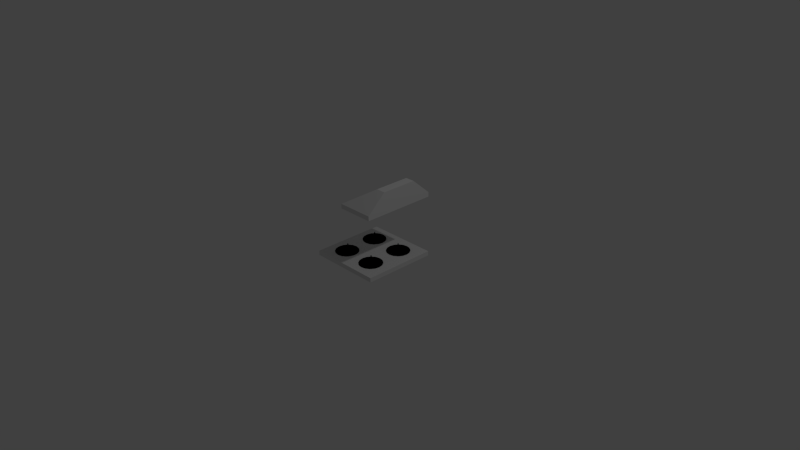 # Source: stove.blend  (saved by Blender 2.76.0; exported with 4.5.12 LTS)
import bpy
from mathutils import Matrix  # noqa: F401  (used for matrix-valued properties, if any)

bpy.ops.wm.read_factory_settings(use_empty=True)
scene = bpy.context.scene
scene.name = 'Scene'

# ---- collections
col_collection_1 = bpy.data.collections.new('Collection 1'); scene.collection.children.link(col_collection_1)

# ---- materials (node trees are filled in below, after node groups)
mat_material_001 = bpy.data.materials.new('Material.001')
mat_material_001.alpha_threshold = 0.0
mat_material_001.use_transparent_shadow = False
mat_material_001.roughness = 0.5
mat_hot_plate_mat = bpy.data.materials.new('hot_plate_mat')
mat_hot_plate_mat.alpha_threshold = 0.0
mat_hot_plate_mat.use_transparent_shadow = False
mat_hot_plate_mat.diffuse_color = (0.0, 0.0, 0.0, 1.0)
mat_hot_plate_mat.roughness = 0.5

# ---- material node trees

# ---- world
world_world = bpy.data.worlds.new('World'); scene.world = world_world
world_world.color = (0.05088, 0.05088, 0.05088)
world_world.use_sun_shadow = False
world_world.sun_shadow_jitter_overblur = 0.0
world_world.cycles.sampling_method = 'MANUAL'
world_world.cycles.sample_map_resolution = 256

# ---- cameras
cam_camera = bpy.data.cameras.new('Camera')
cam_camera.clip_end = 100.0
cam_camera.lens = 35.0
cam_camera.sensor_width = 32.0
cam_camera.sensor_height = 18.0
cam_camera.ortho_scale = 7.314
cam_camera.dof.focus_distance = 0.0
cam_camera.dof.aperture_fstop = 128.0

# ---- lights
light_lamp = bpy.data.lights.new('Lamp', 'POINT')
light_lamp.transmission_factor = 0.0
light_lamp.cutoff_distance = 30.0
light_lamp.energy = 100.0
light_lamp.shadow_buffer_clip_start = 1.001
light_lamp.shadow_soft_size = 0.1
light_lamp.shadow_maximum_resolution = 0.006
light_lamp.use_absolute_resolution = True
light_lamp.cycles.use_multiple_importance_sampling = False

# ---- meshes
me_cube_001 = bpy.data.meshes.new('Cube.001')
me_cube_001.from_pydata([(0.4952, -0.4952, 0.8147), (0.4952, -0.4952, 0.8754), (0.4952, 0.4952, 0.8147), (0.4952, 0.4952, 0.8754), (0.0, 0.4952, 0.8754), (0.0, 0.4952, 0.8147), (0.0, -0.4952, 0.8754), (0.0, -0.4952, 0.8147), (0.3679, 0.2396, 1.105), (0.4952, 0.2396, 1.105), (0.4952, -0.2396, 1.105), (0.3679, -0.2396, 1.105), (-0.338, -0.1344, 0.04427), (-0.3254, -0.147, 0.08464), (-0.3363, -0.1384, 0.04427), (-0.3239, -0.1508, 0.08307), (-0.338, -0.1424, 0.04427), (-0.3257, -0.1547, 0.08243), (-0.342, -0.1441, 0.04427), (-0.3296, -0.1565, 0.08307), (-0.346, -0.1424, 0.04427), (-0.3334, -0.155, 0.08464), (-0.3477, -0.1384, 0.04427), (-0.3348, -0.1512, 0.0862), (-0.346, -0.1344, 0.04427), (-0.3331, -0.1473, 0.08684), (-0.342, -0.1327, 0.04427), (-0.3292, -0.1456, 0.0862), (-0.3138, -0.1586, 0.09355), (-0.3137, -0.161, 0.08994), (-0.3161, -0.1643, 0.08845), (-0.3194, -0.1667, 0.08994), (-0.3218, -0.1666, 0.09355), (-0.3219, -0.1642, 0.09717), (-0.3196, -0.1608, 0.09866), (-0.3162, -0.1585, 0.09717), (-0.2718, -0.2006, 0.09801), (-0.2729, -0.2018, 0.094), (-0.2757, -0.2047, 0.09234), (-0.2786, -0.2075, 0.094), (-0.2798, -0.2086, 0.09801), (-0.2787, -0.2074, 0.102), (-0.2758, -0.2045, 0.1037), (-0.273, -0.2017, 0.102), (-0.1375, -0.1405, 0.04427), (-0.1501, -0.1531, 0.08464), (-0.1415, -0.1422, 0.04427), (-0.1539, -0.1546, 0.08307), (-0.1455, -0.1405, 0.04427), (-0.1578, -0.1528, 0.08243), (-0.1472, -0.1365, 0.04427), (-0.1596, -0.1489, 0.08307), (-0.1455, -0.1325, 0.04427), (-0.1582, -0.1451, 0.08464), (-0.1415, -0.1308, 0.04427), (-0.1544, -0.1436, 0.0862), (-0.1375, -0.1325, 0.04427), (-0.1504, -0.1454, 0.08684), (-0.1358, -0.1365, 0.04427), (-0.1487, -0.1493, 0.0862), (-0.1617, -0.1647, 0.09355), (-0.1641, -0.1647, 0.08994), (-0.1675, -0.1624, 0.08845), (-0.1698, -0.1591, 0.08994), (-0.1697, -0.1566, 0.09355), (-0.1673, -0.1566, 0.09717), (-0.1639, -0.1589, 0.09866), (-0.1616, -0.1623, 0.09717), (-0.2037, -0.2067, 0.09801), (-0.205, -0.2056, 0.094), (-0.2078, -0.2028, 0.09234), (-0.2106, -0.1999, 0.094), (-0.2118, -0.1987, 0.09801), (-0.2105, -0.1998, 0.102), (-0.2077, -0.2026, 0.1037), (-0.2049, -0.2055, 0.102), (-0.1436, -0.341, 0.04427), (-0.1562, -0.3284, 0.08464), (-0.1453, -0.337, 0.04427), (-0.1577, -0.3246, 0.08307), (-0.1436, -0.3329, 0.04427), (-0.1559, -0.3206, 0.08243), (-0.1396, -0.3313, 0.04427), (-0.152, -0.3189, 0.08307), (-0.1356, -0.3329, 0.04427), (-0.1482, -0.3203, 0.08464), (-0.1339, -0.337, 0.04427), (-0.1468, -0.3241, 0.0862), (-0.1356, -0.341, 0.04427), (-0.1485, -0.328, 0.08684), (-0.1396, -0.3426, 0.04427), (-0.1525, -0.3298, 0.0862), (-0.1678, -0.3168, 0.09355), (-0.1679, -0.3144, 0.08994), (-0.1655, -0.311, 0.08845), (-0.1622, -0.3087, 0.08994), (-0.1598, -0.3088, 0.09355), (-0.1597, -0.3112, 0.09717), (-0.162, -0.3145, 0.09866), (-0.1654, -0.3169, 0.09717), (-0.2099, -0.2747, 0.09801), (-0.2087, -0.2735, 0.094), (-0.2059, -0.2707, 0.09234), (-0.2031, -0.2678, 0.094), (-0.2018, -0.2667, 0.09801), (-0.2029, -0.268, 0.102), (-0.2058, -0.2708, 0.1037), (-0.2086, -0.2736, 0.102), (-0.3464, -0.3325, 0.04427), (-0.3338, -0.3199, 0.08464), (-0.3424, -0.3309, 0.04427), (-0.33, -0.3185, 0.08307), (-0.3384, -0.3325, 0.04427), (-0.3261, -0.3202, 0.08243), (-0.3367, -0.3366, 0.04427), (-0.3243, -0.3242, 0.08307), (-0.3384, -0.3406, 0.04427), (-0.3258, -0.328, 0.08464), (-0.3424, -0.3422, 0.04427), (-0.3296, -0.3294, 0.0862), (-0.3464, -0.3406, 0.04427), (-0.3335, -0.3276, 0.08684), (-0.3481, -0.3366, 0.04427), (-0.3352, -0.3237, 0.0862), (-0.3222, -0.3084, 0.09355), (-0.3198, -0.3083, 0.08994), (-0.3165, -0.3106, 0.08845), (-0.3141, -0.314, 0.08994), (-0.3142, -0.3164, 0.09355), (-0.3166, -0.3165, 0.09717), (-0.32, -0.3141, 0.09866), (-0.3223, -0.3108, 0.09717), (-0.2802, -0.2663, 0.09801), (-0.279, -0.2674, 0.094), (-0.2761, -0.2703, 0.09234), (-0.2733, -0.2731, 0.094), (-0.2722, -0.2743, 0.09801), (-0.2734, -0.2732, 0.102), (-0.2763, -0.2704, 0.1037), (-0.2791, -0.2675, 0.102), (0.1057, -0.3325, 0.04427), (0.1183, -0.3199, 0.08464), (0.1097, -0.3309, 0.04427), (0.1221, -0.3185, 0.08307), (0.1137, -0.3325, 0.04427), (0.126, -0.3202, 0.08243), (0.1154, -0.3366, 0.04427), (0.1278, -0.3242, 0.08307), (0.1137, -0.3406, 0.04427), (0.1264, -0.328, 0.08464), (0.1097, -0.3422, 0.04427), (0.1226, -0.3294, 0.0862), (0.1057, -0.3406, 0.04427), (0.1186, -0.3276, 0.08684), (0.104, -0.3366, 0.04427), (0.1169, -0.3237, 0.0862), (0.1299, -0.3084, 0.09355), (0.1323, -0.3083, 0.08994), (0.1357, -0.3106, 0.08845), (0.138, -0.314, 0.08994), (0.1379, -0.3164, 0.09355), (0.1355, -0.3165, 0.09717), (0.1321, -0.3141, 0.09866), (0.1298, -0.3108, 0.09717), (0.1719, -0.2663, 0.09801), (0.1732, -0.2674, 0.094), (0.176, -0.2703, 0.09234), (0.1788, -0.2731, 0.094), (0.18, -0.2743, 0.09801), (0.1787, -0.2732, 0.102), (0.1759, -0.2704, 0.1037), (0.1731, -0.2675, 0.102), (0.3085, -0.341, 0.04427), (0.2959, -0.3284, 0.08464), (0.3068, -0.337, 0.04427), (0.2944, -0.3246, 0.08307), (0.3085, -0.3329, 0.04427), (0.2962, -0.3206, 0.08243), (0.3125, -0.3313, 0.04427), (0.3001, -0.3189, 0.08307), (0.3165, -0.3329, 0.04427), (0.3039, -0.3203, 0.08464), (0.3182, -0.337, 0.04427), (0.3053, -0.3241, 0.0862), (0.3165, -0.341, 0.04427), (0.3036, -0.328, 0.08684), (0.3125, -0.3426, 0.04427), (0.2997, -0.3298, 0.0862), (0.2843, -0.3168, 0.09355), (0.2843, -0.3144, 0.08994), (0.2866, -0.311, 0.08845), (0.2899, -0.3087, 0.08994), (0.2923, -0.3088, 0.09355), (0.2924, -0.3112, 0.09717), (0.2901, -0.3145, 0.09866), (0.2867, -0.3169, 0.09717), (0.2423, -0.2747, 0.09801), (0.2434, -0.2735, 0.094), (0.2462, -0.2707, 0.09234), (0.2491, -0.2678, 0.094), (0.2503, -0.2667, 0.09801), (0.2492, -0.268, 0.102), (0.2464, -0.2708, 0.1037), (0.2435, -0.2736, 0.102), (0.3146, -0.1405, 0.04427), (0.302, -0.1531, 0.08464), (0.3106, -0.1422, 0.04427), (0.2982, -0.1546, 0.08307), (0.3066, -0.1405, 0.04427), (0.2943, -0.1528, 0.08243), (0.3049, -0.1365, 0.04427), (0.2925, -0.1489, 0.08307), (0.3066, -0.1325, 0.04427), (0.294, -0.1451, 0.08464), (0.3106, -0.1308, 0.04427), (0.2978, -0.1436, 0.0862), (0.3146, -0.1325, 0.04427), (0.3017, -0.1454, 0.08684), (0.3163, -0.1365, 0.04427), (0.3034, -0.1493, 0.0862), (0.2904, -0.1647, 0.09355), (0.288, -0.1647, 0.08994), (0.2847, -0.1624, 0.08845), (0.2823, -0.1591, 0.08994), (0.2824, -0.1566, 0.09355), (0.2848, -0.1566, 0.09717), (0.2882, -0.1589, 0.09866), (0.2905, -0.1623, 0.09717), (0.2484, -0.2067, 0.09801), (0.2472, -0.2056, 0.094), (0.2443, -0.2028, 0.09234), (0.2415, -0.1999, 0.094), (0.2404, -0.1987, 0.09801), (0.2416, -0.1998, 0.102), (0.2445, -0.2026, 0.1037), (0.2473, -0.2055, 0.102), (0.1141, -0.1344, 0.04427), (0.1268, -0.147, 0.08464), (0.1158, -0.1384, 0.04427), (0.1282, -0.1508, 0.08307), (0.1141, -0.1424, 0.04427), (0.1264, -0.1547, 0.08243), (0.1101, -0.1441, 0.04427), (0.1225, -0.1565, 0.08307), (0.1061, -0.1424, 0.04427), (0.1187, -0.155, 0.08464), (0.1044, -0.1384, 0.04427), (0.1173, -0.1512, 0.0862), (0.1061, -0.1344, 0.04427), (0.119, -0.1473, 0.08684), (0.1101, -0.1327, 0.04427), (0.123, -0.1456, 0.0862), (0.1383, -0.1586, 0.09355), (0.1384, -0.161, 0.08994), (0.1361, -0.1643, 0.08845), (0.1327, -0.1667, 0.08994), (0.1303, -0.1666, 0.09355), (0.1302, -0.1642, 0.09717), (0.1325, -0.1608, 0.09866), (0.1359, -0.1585, 0.09717), (0.1804, -0.2006, 0.09801), (0.1792, -0.2018, 0.094), (0.1764, -0.2047, 0.09234), (0.1736, -0.2075, 0.094), (0.1723, -0.2086, 0.09801), (0.1735, -0.2074, 0.102), (0.1763, -0.2045, 0.1037), (0.1791, -0.2017, 0.102), (0.1141, 0.3332, 0.04427), (0.1268, 0.3205, 0.08464), (0.1158, 0.3291, 0.04427), (0.1282, 0.3167, 0.08307), (0.1141, 0.3251, 0.04427), (0.1264, 0.3128, 0.08243), (0.1101, 0.3235, 0.04427), (0.1225, 0.3111, 0.08307), (0.1061, 0.3251, 0.04427), (0.1187, 0.3125, 0.08464), (0.1044, 0.3291, 0.04427), (0.1173, 0.3163, 0.0862), (0.1061, 0.3332, 0.04427), (0.119, 0.3202, 0.08684), (0.1101, 0.3348, 0.04427), (0.123, 0.322, 0.0862), (0.1383, 0.309, 0.09355), (0.1384, 0.3066, 0.08994), (0.1361, 0.3032, 0.08845), (0.1327, 0.3009, 0.08994), (0.1303, 0.3009, 0.09355), (0.1302, 0.3034, 0.09717), (0.1325, 0.3067, 0.09866), (0.1359, 0.309, 0.09717), (0.1804, 0.2669, 0.09801), (0.1792, 0.2657, 0.094), (0.1764, 0.2628, 0.09234), (0.1736, 0.26, 0.094), (0.1723, 0.2589, 0.09801), (0.1735, 0.2601, 0.102), (0.1763, 0.263, 0.1037), (0.1791, 0.2658, 0.102), (0.3146, 0.327, 0.04427), (0.302, 0.3144, 0.08464), (0.3106, 0.3254, 0.04427), (0.2982, 0.313, 0.08307), (0.3066, 0.327, 0.04427), (0.2943, 0.3147, 0.08243), (0.3049, 0.331, 0.04427), (0.2925, 0.3187, 0.08307), (0.3066, 0.3351, 0.04427), (0.294, 0.3224, 0.08464), (0.3106, 0.3367, 0.04427), (0.2978, 0.3239, 0.0862), (0.3146, 0.3351, 0.04427), (0.3017, 0.3221, 0.08684), (0.3163, 0.331, 0.04427), (0.3034, 0.3182, 0.0862), (0.2904, 0.3029, 0.09355), (0.288, 0.3028, 0.08994), (0.2847, 0.3051, 0.08845), (0.2823, 0.3085, 0.08994), (0.2824, 0.3109, 0.09355), (0.2848, 0.3109, 0.09717), (0.2882, 0.3086, 0.09866), (0.2905, 0.3053, 0.09717), (0.2484, 0.2608, 0.09801), (0.2472, 0.2619, 0.094), (0.2443, 0.2647, 0.09234), (0.2415, 0.2676, 0.094), (0.2404, 0.2688, 0.09801), (0.2416, 0.2677, 0.102), (0.2445, 0.2649, 0.1037), (0.2473, 0.262, 0.102), (0.3085, 0.1266, 0.04427), (0.2959, 0.1392, 0.08464), (0.3068, 0.1306, 0.04427), (0.2944, 0.143, 0.08307), (0.3085, 0.1346, 0.04427), (0.2962, 0.1469, 0.08243), (0.3125, 0.1363, 0.04427), (0.3001, 0.1486, 0.08307), (0.3165, 0.1346, 0.04427), (0.3039, 0.1472, 0.08464), (0.3182, 0.1306, 0.04427), (0.3053, 0.1434, 0.0862), (0.3165, 0.1266, 0.04427), (0.3036, 0.1395, 0.08684), (0.3125, 0.1249, 0.04427), (0.2997, 0.1377, 0.0862), (0.2843, 0.1507, 0.09355), (0.2843, 0.1532, 0.08994), (0.2866, 0.1565, 0.08845), (0.2899, 0.1588, 0.08994), (0.2923, 0.1588, 0.09355), (0.2924, 0.1564, 0.09717), (0.2901, 0.153, 0.09866), (0.2867, 0.1507, 0.09717), (0.2423, 0.1928, 0.09801), (0.2434, 0.194, 0.094), (0.2462, 0.1969, 0.09234), (0.2491, 0.1997, 0.094), (0.2503, 0.2008, 0.09801), (0.2492, 0.1996, 0.102), (0.2464, 0.1967, 0.1037), (0.2435, 0.1939, 0.102), (0.1057, 0.135, 0.04427), (0.1183, 0.1476, 0.08464), (0.1097, 0.1367, 0.04427), (0.1221, 0.149, 0.08307), (0.1137, 0.135, 0.04427), (0.126, 0.1473, 0.08243), (0.1154, 0.131, 0.04427), (0.1278, 0.1434, 0.08307), (0.1137, 0.127, 0.04427), (0.1264, 0.1396, 0.08464), (0.1097, 0.1253, 0.04427), (0.1226, 0.1381, 0.0862), (0.1057, 0.127, 0.04427), (0.1186, 0.1399, 0.08684), (0.104, 0.131, 0.04427), (0.1169, 0.1438, 0.0862), (0.1299, 0.1592, 0.09355), (0.1323, 0.1592, 0.08994), (0.1357, 0.1569, 0.08845), (0.138, 0.1536, 0.08994), (0.1379, 0.1511, 0.09355), (0.1355, 0.1511, 0.09717), (0.1321, 0.1534, 0.09866), (0.1298, 0.1568, 0.09717), (0.1719, 0.2012, 0.09801), (0.1732, 0.2001, 0.094), (0.176, 0.1973, 0.09234), (0.1788, 0.1944, 0.094), (0.18, 0.1932, 0.09801), (0.1787, 0.1943, 0.102), (0.1759, 0.1971, 0.1037), (0.1731, 0.2, 0.102), (-0.3464, 0.135, 0.04427), (-0.3338, 0.1476, 0.08464), (-0.3424, 0.1367, 0.04427), (-0.33, 0.149, 0.08307), (-0.3384, 0.135, 0.04427), (-0.3261, 0.1473, 0.08243), (-0.3367, 0.131, 0.04427), (-0.3243, 0.1434, 0.08307), (-0.3384, 0.127, 0.04427), (-0.3258, 0.1396, 0.08464), (-0.3424, 0.1253, 0.04427), (-0.3296, 0.1381, 0.0862), (-0.3464, 0.127, 0.04427), (-0.3335, 0.1399, 0.08684), (-0.3481, 0.131, 0.04427), (-0.3352, 0.1438, 0.0862), (-0.3222, 0.1592, 0.09355), (-0.3198, 0.1592, 0.08994), (-0.3165, 0.1569, 0.08845), (-0.3141, 0.1536, 0.08994), (-0.3142, 0.1511, 0.09355), (-0.3166, 0.1511, 0.09717), (-0.32, 0.1534, 0.09866), (-0.3223, 0.1568, 0.09717), (-0.2802, 0.2012, 0.09801), (-0.279, 0.2001, 0.094), (-0.2761, 0.1973, 0.09234), (-0.2733, 0.1944, 0.094), (-0.2722, 0.1932, 0.09801), (-0.2734, 0.1943, 0.102), (-0.2763, 0.1971, 0.1037), (-0.2791, 0.2, 0.102), (-0.1436, 0.1266, 0.04427), (-0.1562, 0.1392, 0.08464), (-0.1453, 0.1306, 0.04427), (-0.1577, 0.143, 0.08307), (-0.1436, 0.1346, 0.04427), (-0.1559, 0.1469, 0.08243), (-0.1396, 0.1363, 0.04427), (-0.152, 0.1486, 0.08307), (-0.1356, 0.1346, 0.04427), (-0.1482, 0.1472, 0.08464), (-0.1339, 0.1306, 0.04427), (-0.1468, 0.1434, 0.0862), (-0.1356, 0.1266, 0.04427), (-0.1485, 0.1395, 0.08684), (-0.1396, 0.1249, 0.04427), (-0.1525, 0.1377, 0.0862), (-0.1678, 0.1507, 0.09355), (-0.1679, 0.1532, 0.08994), (-0.1655, 0.1565, 0.08845), (-0.1622, 0.1588, 0.08994), (-0.1598, 0.1588, 0.09355), (-0.1597, 0.1564, 0.09717), (-0.162, 0.153, 0.09866), (-0.1654, 0.1507, 0.09717), (-0.2099, 0.1928, 0.09801), (-0.2087, 0.194, 0.094), (-0.2059, 0.1969, 0.09234), (-0.2031, 0.1997, 0.094), (-0.2018, 0.2008, 0.09801), (-0.2029, 0.1996, 0.102), (-0.2058, 0.1967, 0.1037), (-0.2086, 0.1939, 0.102), (-0.1375, 0.327, 0.04427), (-0.1501, 0.3144, 0.08464), (-0.1415, 0.3254, 0.04427), (-0.1539, 0.313, 0.08307), (-0.1455, 0.327, 0.04427), (-0.1578, 0.3147, 0.08243), (-0.1472, 0.331, 0.04427), (-0.1596, 0.3187, 0.08307), (-0.1455, 0.3351, 0.04427), (-0.1582, 0.3224, 0.08464), (-0.1415, 0.3367, 0.04427), (-0.1544, 0.3239, 0.0862), (-0.1375, 0.3351, 0.04427), (-0.1504, 0.3221, 0.08684), (-0.1358, 0.331, 0.04427), (-0.1487, 0.3182, 0.0862), (-0.1617, 0.3029, 0.09355), (-0.1641, 0.3028, 0.08994), (-0.1675, 0.3051, 0.08845), (-0.1698, 0.3085, 0.08994), (-0.1697, 0.3109, 0.09355), (-0.1673, 0.3109, 0.09717), (-0.1639, 0.3086, 0.09866), (-0.1616, 0.3053, 0.09717), (-0.2037, 0.2608, 0.09801), (-0.205, 0.2619, 0.094), (-0.2078, 0.2647, 0.09234), (-0.2106, 0.2676, 0.094), (-0.2118, 0.2688, 0.09801), (-0.2105, 0.2677, 0.102), (-0.2077, 0.2649, 0.1037), (-0.2049, 0.262, 0.102), (-0.338, 0.3332, 0.04427), (-0.3254, 0.3205, 0.08464), (-0.3363, 0.3291, 0.04427), (-0.3239, 0.3167, 0.08307), (-0.338, 0.3251, 0.04427), (-0.3257, 0.3128, 0.08243), (-0.342, 0.3235, 0.04427), (-0.3296, 0.3111, 0.08307), (-0.346, 0.3251, 0.04427), (-0.3334, 0.3125, 0.08464), (-0.3477, 0.3291, 0.04427), (-0.3348, 0.3163, 0.0862), (-0.346, 0.3332, 0.04427), (-0.3331, 0.3202, 0.08684), (-0.342, 0.3348, 0.04427), (-0.3292, 0.322, 0.0862), (-0.3138, 0.309, 0.09355), (-0.3137, 0.3066, 0.08994), (-0.3161, 0.3032, 0.08845), (-0.3194, 0.3009, 0.08994), (-0.3218, 0.3009, 0.09355), (-0.3219, 0.3034, 0.09717), (-0.3196, 0.3067, 0.09866), (-0.3162, 0.309, 0.09717), (-0.2718, 0.2669, 0.09801), (-0.2729, 0.2657, 0.094), (-0.2757, 0.2628, 0.09234), (-0.2786, 0.26, 0.094), (-0.2798, 0.2589, 0.09801), (-0.2787, 0.2601, 0.102), (-0.2758, 0.263, 0.1037), (-0.273, 0.2658, 0.102), (-0.2419, -0.08135, 0.01484), (-0.2419, -0.08135, 0.05249), (-0.182, -0.09325, 0.01484), (-0.182, -0.09325, 0.05249), (-0.1313, -0.1271, 0.01484), (-0.1313, -0.1271, 0.05249), (-0.0974, -0.1779, 0.01484), (-0.0974, -0.1779, 0.05249), (-0.0855, -0.2377, 0.01484), (-0.0855, -0.2377, 0.05249), (-0.0974, -0.2976, 0.01484), (-0.0974, -0.2976, 0.05249), (-0.1313, -0.3483, 0.01484), (-0.1313, -0.3483, 0.05249), (-0.182, -0.3822, 0.01484), (-0.182, -0.3822, 0.05249), (-0.2419, -0.3941, 0.01484), (-0.2419, -0.3941, 0.05249), (-0.3017, -0.3822, 0.01484), (-0.3017, -0.3822, 0.05249), (-0.3525, -0.3483, 0.01484), (-0.3525, -0.3483, 0.05249), (-0.3864, -0.2976, 0.01484), (-0.3864, -0.2976, 0.05249), (-0.3983, -0.2377, 0.01484), (-0.3983, -0.2377, 0.05249), (-0.3864, -0.1779, 0.01484), (-0.3864, -0.1779, 0.05249), (-0.3525, -0.1271, 0.01484), (-0.3525, -0.1271, 0.05249), (-0.3017, -0.09325, 0.01484), (-0.3017, -0.09325, 0.05249), (0.2131, -0.08135, 0.01484), (0.2131, -0.08135, 0.05249), (0.273, -0.09325, 0.01484), (0.273, -0.09325, 0.05249), (0.3237, -0.1271, 0.01484), (0.3237, -0.1271, 0.05249), (0.3576, -0.1779, 0.01484), (0.3576, -0.1779, 0.05249), (0.3695, -0.2377, 0.01484), (0.3695, -0.2377, 0.05249), (0.3576, -0.2976, 0.01484), (0.3576, -0.2976, 0.05249), (0.3237, -0.3483, 0.01484), (0.3237, -0.3483, 0.05249), (0.273, -0.3822, 0.01484), (0.273, -0.3822, 0.05249), (0.2131, -0.3941, 0.01484), (0.2131, -0.3941, 0.05249), (0.1533, -0.3822, 0.01484), (0.1533, -0.3822, 0.05249), (0.1025, -0.3483, 0.01484), (0.1025, -0.3483, 0.05249), (0.06864, -0.2976, 0.01484), (0.06864, -0.2976, 0.05249), (0.05674, -0.2377, 0.01484), (0.05674, -0.2377, 0.05249), (0.06864, -0.1779, 0.01484), (0.06864, -0.1779, 0.05249), (0.1025, -0.1271, 0.01484), (0.1025, -0.1271, 0.05249), (0.1533, -0.09325, 0.01484), (0.1533, -0.09325, 0.05249), (0.2131, 0.3884, 0.01484), (0.2131, 0.3884, 0.05249), (0.273, 0.3765, 0.01484), (0.273, 0.3765, 0.05249), (0.3237, 0.3426, 0.01484), (0.3237, 0.3426, 0.05249), (0.3576, 0.2919, 0.01484), (0.3576, 0.2919, 0.05249), (0.3695, 0.2321, 0.01484), (0.3695, 0.2321, 0.05249), (0.3576, 0.1722, 0.01484), (0.3576, 0.1722, 0.05249), (0.3237, 0.1215, 0.01484), (0.3237, 0.1215, 0.05249), (0.273, 0.08759, 0.01484), (0.273, 0.08759, 0.05249), (0.2131, 0.07569, 0.01484), (0.2131, 0.07569, 0.05249), (0.1533, 0.08759, 0.01484), (0.1533, 0.08759, 0.05249), (0.1025, 0.1215, 0.01484), (0.1025, 0.1215, 0.05249), (0.06864, 0.1722, 0.01484), (0.06864, 0.1722, 0.05249), (0.05674, 0.2321, 0.01484), (0.05674, 0.2321, 0.05249), (0.06864, 0.2919, 0.01484), (0.06864, 0.2919, 0.05249), (0.1025, 0.3426, 0.01484), (0.1025, 0.3426, 0.05249), (0.1533, 0.3765, 0.01484), (0.1533, 0.3765, 0.05249), (-0.2419, 0.3884, 0.01484), (-0.2419, 0.3884, 0.05249), (-0.182, 0.3765, 0.01484), (-0.182, 0.3765, 0.05249), (-0.1313, 0.3426, 0.01484), (-0.1313, 0.3426, 0.05249), (-0.0974, 0.2919, 0.01484), (-0.0974, 0.2919, 0.05249), (-0.0855, 0.2321, 0.01484), (-0.0855, 0.2321, 0.05249), (-0.0974, 0.1722, 0.01484), (-0.0974, 0.1722, 0.05249), (-0.1313, 0.1215, 0.01484), (-0.1313, 0.1215, 0.05249), (-0.182, 0.08759, 0.01484), (-0.182, 0.08759, 0.05249), (-0.2419, 0.07569, 0.01484), (-0.2419, 0.07569, 0.05249), (-0.3017, 0.08759, 0.01484), (-0.3017, 0.08759, 0.05249), (-0.3525, 0.1215, 0.01484), (-0.3525, 0.1215, 0.05249), (-0.3864, 0.1722, 0.01484), (-0.3864, 0.1722, 0.05249), (-0.3983, 0.2321, 0.01484), (-0.3983, 0.2321, 0.05249), (-0.3864, 0.2919, 0.01484), (-0.3864, 0.2919, 0.05249), (-0.3525, 0.3426, 0.01484), (-0.3525, 0.3426, 0.05249), (-0.3017, 0.3765, 0.01484), (-0.3017, 0.3765, 0.05249), (-0.4952, -0.4952, -0.01543), (-0.4952, -0.4952, 0.04527), (-0.4952, 0.4952, -0.01543), (-0.4952, 0.4952, 0.04527), (0.4952, -0.4952, -0.01543), (0.4952, -0.4952, 0.04527), (0.4952, 0.4952, -0.01543), (0.4952, 0.4952, 0.04527)], [], [(4, 3, 2, 5), (3, 1, 0, 2), (7, 5, 2, 0), (4, 6, 11, 8), (6, 4, 5, 7), (1, 6, 7, 0), (10, 9, 8, 11), (1, 3, 9, 10), (3, 4, 8, 9), (6, 1, 10, 11), (12, 13, 15, 14), (14, 15, 17, 16), (16, 17, 19, 18), (18, 19, 21, 20), (20, 21, 23, 22), (22, 23, 25, 24), (13, 27, 35, 28), (26, 27, 13, 12), (24, 25, 27, 26), (12, 14, 16, 18, 20, 22, 24, 26), (35, 34, 42, 43), (15, 13, 28, 29), (19, 17, 30, 31), (25, 23, 33, 34), (21, 19, 31, 32), (27, 25, 34, 35), (17, 15, 29, 30), (23, 21, 32, 33), (37, 36, 43, 42, 41, 40, 39, 38), (33, 32, 40, 41), (31, 30, 38, 39), (29, 28, 36, 37), (28, 35, 43, 36), (34, 33, 41, 42), (32, 31, 39, 40), (30, 29, 37, 38), (44, 45, 47, 46), (46, 47, 49, 48), (48, 49, 51, 50), (50, 51, 53, 52), (52, 53, 55, 54), (54, 55, 57, 56), (45, 59, 67, 60), (58, 59, 45, 44), (56, 57, 59, 58), (44, 46, 48, 50, 52, 54, 56, 58), (67, 66, 74, 75), (47, 45, 60, 61), (51, 49, 62, 63), (57, 55, 65, 66), (53, 51, 63, 64), (59, 57, 66, 67), (49, 47, 61, 62), (55, 53, 64, 65), (69, 68, 75, 74, 73, 72, 71, 70), (65, 64, 72, 73), (63, 62, 70, 71), (61, 60, 68, 69), (60, 67, 75, 68), (66, 65, 73, 74), (64, 63, 71, 72), (62, 61, 69, 70), (76, 77, 79, 78), (78, 79, 81, 80), (80, 81, 83, 82), (82, 83, 85, 84), (84, 85, 87, 86), (86, 87, 89, 88), (77, 91, 99, 92), (90, 91, 77, 76), (88, 89, 91, 90), (76, 78, 80, 82, 84, 86, 88, 90), (99, 98, 106, 107), (79, 77, 92, 93), (83, 81, 94, 95), (89, 87, 97, 98), (85, 83, 95, 96), (91, 89, 98, 99), (81, 79, 93, 94), (87, 85, 96, 97), (101, 100, 107, 106, 105, 104, 103, 102), (97, 96, 104, 105), (95, 94, 102, 103), (93, 92, 100, 101), (92, 99, 107, 100), (98, 97, 105, 106), (96, 95, 103, 104), (94, 93, 101, 102), (108, 109, 111, 110), (110, 111, 113, 112), (112, 113, 115, 114), (114, 115, 117, 116), (116, 117, 119, 118), (118, 119, 121, 120), (109, 123, 131, 124), (122, 123, 109, 108), (120, 121, 123, 122), (108, 110, 112, 114, 116, 118, 120, 122), (131, 130, 138, 139), (111, 109, 124, 125), (115, 113, 126, 127), (121, 119, 129, 130), (117, 115, 127, 128), (123, 121, 130, 131), (113, 111, 125, 126), (119, 117, 128, 129), (133, 132, 139, 138, 137, 136, 135, 134), (129, 128, 136, 137), (127, 126, 134, 135), (125, 124, 132, 133), (124, 131, 139, 132), (130, 129, 137, 138), (128, 127, 135, 136), (126, 125, 133, 134), (140, 141, 143, 142), (142, 143, 145, 144), (144, 145, 147, 146), (146, 147, 149, 148), (148, 149, 151, 150), (150, 151, 153, 152), (141, 155, 163, 156), (154, 155, 141, 140), (152, 153, 155, 154), (140, 142, 144, 146, 148, 150, 152, 154), (163, 162, 170, 171), (143, 141, 156, 157), (147, 145, 158, 159), (153, 151, 161, 162), (149, 147, 159, 160), (155, 153, 162, 163), (145, 143, 157, 158), (151, 149, 160, 161), (165, 164, 171, 170, 169, 168, 167, 166), (161, 160, 168, 169), (159, 158, 166, 167), (157, 156, 164, 165), (156, 163, 171, 164), (162, 161, 169, 170), (160, 159, 167, 168), (158, 157, 165, 166), (172, 173, 175, 174), (174, 175, 177, 176), (176, 177, 179, 178), (178, 179, 181, 180), (180, 181, 183, 182), (182, 183, 185, 184), (173, 187, 195, 188), (186, 187, 173, 172), (184, 185, 187, 186), (172, 174, 176, 178, 180, 182, 184, 186), (195, 194, 202, 203), (175, 173, 188, 189), (179, 177, 190, 191), (185, 183, 193, 194), (181, 179, 191, 192), (187, 185, 194, 195), (177, 175, 189, 190), (183, 181, 192, 193), (197, 196, 203, 202, 201, 200, 199, 198), (193, 192, 200, 201), (191, 190, 198, 199), (189, 188, 196, 197), (188, 195, 203, 196), (194, 193, 201, 202), (192, 191, 199, 200), (190, 189, 197, 198), (204, 205, 207, 206), (206, 207, 209, 208), (208, 209, 211, 210), (210, 211, 213, 212), (212, 213, 215, 214), (214, 215, 217, 216), (205, 219, 227, 220), (218, 219, 205, 204), (216, 217, 219, 218), (204, 206, 208, 210, 212, 214, 216, 218), (227, 226, 234, 235), (207, 205, 220, 221), (211, 209, 222, 223), (217, 215, 225, 226), (213, 211, 223, 224), (219, 217, 226, 227), (209, 207, 221, 222), (215, 213, 224, 225), (229, 228, 235, 234, 233, 232, 231, 230), (225, 224, 232, 233), (223, 222, 230, 231), (221, 220, 228, 229), (220, 227, 235, 228), (226, 225, 233, 234), (224, 223, 231, 232), (222, 221, 229, 230), (236, 237, 239, 238), (238, 239, 241, 240), (240, 241, 243, 242), (242, 243, 245, 244), (244, 245, 247, 246), (246, 247, 249, 248), (237, 251, 259, 252), (250, 251, 237, 236), (248, 249, 251, 250), (236, 238, 240, 242, 244, 246, 248, 250), (259, 258, 266, 267), (239, 237, 252, 253), (243, 241, 254, 255), (249, 247, 257, 258), (245, 243, 255, 256), (251, 249, 258, 259), (241, 239, 253, 254), (247, 245, 256, 257), (261, 260, 267, 266, 265, 264, 263, 262), (257, 256, 264, 265), (255, 254, 262, 263), (253, 252, 260, 261), (252, 259, 267, 260), (258, 257, 265, 266), (256, 255, 263, 264), (254, 253, 261, 262), (268, 269, 271, 270), (270, 271, 273, 272), (272, 273, 275, 274), (274, 275, 277, 276), (276, 277, 279, 278), (278, 279, 281, 280), (269, 283, 291, 284), (282, 283, 269, 268), (280, 281, 283, 282), (268, 270, 272, 274, 276, 278, 280, 282), (291, 290, 298, 299), (271, 269, 284, 285), (275, 273, 286, 287), (281, 279, 289, 290), (277, 275, 287, 288), (283, 281, 290, 291), (273, 271, 285, 286), (279, 277, 288, 289), (293, 292, 299, 298, 297, 296, 295, 294), (289, 288, 296, 297), (287, 286, 294, 295), (285, 284, 292, 293), (284, 291, 299, 292), (290, 289, 297, 298), (288, 287, 295, 296), (286, 285, 293, 294), (300, 301, 303, 302), (302, 303, 305, 304), (304, 305, 307, 306), (306, 307, 309, 308), (308, 309, 311, 310), (310, 311, 313, 312), (301, 315, 323, 316), (314, 315, 301, 300), (312, 313, 315, 314), (300, 302, 304, 306, 308, 310, 312, 314), (323, 322, 330, 331), (303, 301, 316, 317), (307, 305, 318, 319), (313, 311, 321, 322), (309, 307, 319, 320), (315, 313, 322, 323), (305, 303, 317, 318), (311, 309, 320, 321), (325, 324, 331, 330, 329, 328, 327, 326), (321, 320, 328, 329), (319, 318, 326, 327), (317, 316, 324, 325), (316, 323, 331, 324), (322, 321, 329, 330), (320, 319, 327, 328), (318, 317, 325, 326), (332, 333, 335, 334), (334, 335, 337, 336), (336, 337, 339, 338), (338, 339, 341, 340), (340, 341, 343, 342), (342, 343, 345, 344), (333, 347, 355, 348), (346, 347, 333, 332), (344, 345, 347, 346), (332, 334, 336, 338, 340, 342, 344, 346), (355, 354, 362, 363), (335, 333, 348, 349), (339, 337, 350, 351), (345, 343, 353, 354), (341, 339, 351, 352), (347, 345, 354, 355), (337, 335, 349, 350), (343, 341, 352, 353), (357, 356, 363, 362, 361, 360, 359, 358), (353, 352, 360, 361), (351, 350, 358, 359), (349, 348, 356, 357), (348, 355, 363, 356), (354, 353, 361, 362), (352, 351, 359, 360), (350, 349, 357, 358), (364, 365, 367, 366), (366, 367, 369, 368), (368, 369, 371, 370), (370, 371, 373, 372), (372, 373, 375, 374), (374, 375, 377, 376), (365, 379, 387, 380), (378, 379, 365, 364), (376, 377, 379, 378), (364, 366, 368, 370, 372, 374, 376, 378), (387, 386, 394, 395), (367, 365, 380, 381), (371, 369, 382, 383), (377, 375, 385, 386), (373, 371, 383, 384), (379, 377, 386, 387), (369, 367, 381, 382), (375, 373, 384, 385), (389, 388, 395, 394, 393, 392, 391, 390), (385, 384, 392, 393), (383, 382, 390, 391), (381, 380, 388, 389), (380, 387, 395, 388), (386, 385, 393, 394), (384, 383, 391, 392), (382, 381, 389, 390), (396, 397, 399, 398), (398, 399, 401, 400), (400, 401, 403, 402), (402, 403, 405, 404), (404, 405, 407, 406), (406, 407, 409, 408), (397, 411, 419, 412), (410, 411, 397, 396), (408, 409, 411, 410), (396, 398, 400, 402, 404, 406, 408, 410), (419, 418, 426, 427), (399, 397, 412, 413), (403, 401, 414, 415), (409, 407, 417, 418), (405, 403, 415, 416), (411, 409, 418, 419), (401, 399, 413, 414), (407, 405, 416, 417), (421, 420, 427, 426, 425, 424, 423, 422), (417, 416, 424, 425), (415, 414, 422, 423), (413, 412, 420, 421), (412, 419, 427, 420), (418, 417, 425, 426), (416, 415, 423, 424), (414, 413, 421, 422), (428, 429, 431, 430), (430, 431, 433, 432), (432, 433, 435, 434), (434, 435, 437, 436), (436, 437, 439, 438), (438, 439, 441, 440), (429, 443, 451, 444), (442, 443, 429, 428), (440, 441, 443, 442), (428, 430, 432, 434, 436, 438, 440, 442), (451, 450, 458, 459), (431, 429, 444, 445), (435, 433, 446, 447), (441, 439, 449, 450), (437, 435, 447, 448), (443, 441, 450, 451), (433, 431, 445, 446), (439, 437, 448, 449), (453, 452, 459, 458, 457, 456, 455, 454), (449, 448, 456, 457), (447, 446, 454, 455), (445, 444, 452, 453), (444, 451, 459, 452), (450, 449, 457, 458), (448, 447, 455, 456), (446, 445, 453, 454), (460, 461, 463, 462), (462, 463, 465, 464), (464, 465, 467, 466), (466, 467, 469, 468), (468, 469, 471, 470), (470, 471, 473, 472), (461, 475, 483, 476), (474, 475, 461, 460), (472, 473, 475, 474), (460, 462, 464, 466, 468, 470, 472, 474), (483, 482, 490, 491), (463, 461, 476, 477), (467, 465, 478, 479), (473, 471, 481, 482), (469, 467, 479, 480), (475, 473, 482, 483), (465, 463, 477, 478), (471, 469, 480, 481), (485, 484, 491, 490, 489, 488, 487, 486), (481, 480, 488, 489), (479, 478, 486, 487), (477, 476, 484, 485), (476, 483, 491, 484), (482, 481, 489, 490), (480, 479, 487, 488), (478, 477, 485, 486), (492, 493, 495, 494), (494, 495, 497, 496), (496, 497, 499, 498), (498, 499, 501, 500), (500, 501, 503, 502), (502, 503, 505, 504), (493, 507, 515, 508), (506, 507, 493, 492), (504, 505, 507, 506), (492, 494, 496, 498, 500, 502, 504, 506), (515, 514, 522, 523), (495, 493, 508, 509), (499, 497, 510, 511), (505, 503, 513, 514), (501, 499, 511, 512), (507, 505, 514, 515), (497, 495, 509, 510), (503, 501, 512, 513), (517, 516, 523, 522, 521, 520, 519, 518), (513, 512, 520, 521), (511, 510, 518, 519), (509, 508, 516, 517), (508, 515, 523, 516), (514, 513, 521, 522), (512, 511, 519, 520), (510, 509, 517, 518), (524, 525, 527, 526), (526, 527, 529, 528), (528, 529, 531, 530), (530, 531, 533, 532), (532, 533, 535, 534), (534, 535, 537, 536), (536, 537, 539, 538), (538, 539, 541, 540), (540, 541, 543, 542), (542, 543, 545, 544), (544, 545, 547, 546), (546, 547, 549, 548), (548, 549, 551, 550), (550, 551, 553, 552), (527, 525, 555, 553, 551, 549, 547, 545, 543, 541, 539, 537, 535, 533, 531, 529), (554, 555, 525, 524), (552, 553, 555, 554), (524, 526, 528, 530, 532, 534, 536, 538, 540, 542, 544, 546, 548, 550, 552, 554), (556, 557, 559, 558), (558, 559, 561, 560), (560, 561, 563, 562), (562, 563, 565, 564), (564, 565, 567, 566), (566, 567, 569, 568), (568, 569, 571, 570), (570, 571, 573, 572), (572, 573, 575, 574), (574, 575, 577, 576), (576, 577, 579, 578), (578, 579, 581, 580), (580, 581, 583, 582), (582, 583, 585, 584), (559, 557, 587, 585, 583, 581, 579, 577, 575, 573, 571, 569, 567, 565, 563, 561), (586, 587, 557, 556), (584, 585, 587, 586), (556, 558, 560, 562, 564, 566, 568, 570, 572, 574, 576, 578, 580, 582, 584, 586), (588, 589, 591, 590), (590, 591, 593, 592), (592, 593, 595, 594), (594, 595, 597, 596), (596, 597, 599, 598), (598, 599, 601, 600), (600, 601, 603, 602), (602, 603, 605, 604), (604, 605, 607, 606), (606, 607, 609, 608), (608, 609, 611, 610), (610, 611, 613, 612), (612, 613, 615, 614), (614, 615, 617, 616), (591, 589, 619, 617, 615, 613, 611, 609, 607, 605, 603, 601, 599, 597, 595, 593), (618, 619, 589, 588), (616, 617, 619, 618), (588, 590, 592, 594, 596, 598, 600, 602, 604, 606, 608, 610, 612, 614, 616, 618), (620, 621, 623, 622), (622, 623, 625, 624), (624, 625, 627, 626), (626, 627, 629, 628), (628, 629, 631, 630), (630, 631, 633, 632), (632, 633, 635, 634), (634, 635, 637, 636), (636, 637, 639, 638), (638, 639, 641, 640), (640, 641, 643, 642), (642, 643, 645, 644), (644, 645, 647, 646), (646, 647, 649, 648), (623, 621, 651, 649, 647, 645, 643, 641, 639, 637, 635, 633, 631, 629, 627, 625), (650, 651, 621, 620), (648, 649, 651, 650), (620, 622, 624, 626, 628, 630, 632, 634, 636, 638, 640, 642, 644, 646, 648, 650), (653, 655, 654, 652), (655, 659, 658, 654), (659, 657, 656, 658), (657, 653, 652, 656), (652, 654, 658, 656), (657, 659, 655, 653)])
me_cube_001.polygons.foreach_set('material_index', [0, 0, 0, 0, 0, 0, 0, 0, 0, 0, 1, 1, 1, 1, 1, 1, 1, 1, 1, 1, 1, 1, 1, 1, 1, 1, 1, 1, 1, 1, 1, 1, 1, 1, 1, 1, 1, 1, 1, 1, 1, 1, 1, 1, 1, 1, 1, 1, 1, 1, 1, 1, 1, 1, 1, 1, 1, 1, 1, 1, 1, 1, 1, 1, 1, 1, 1, 1, 1, 1, 1, 1, 1, 1, 1, 1, 1, 1, 1, 1, 1, 1, 1, 1, 1, 1, 1, 1, 1, 1, 1, 1, 1, 1, 1, 1, 1, 1, 1, 1, 1, 1, 1, 1, 1, 1, 1, 1, 1, 1, 1, 1, 1, 1, 1, 1, 1, 1, 1, 1, 1, 1, 1, 1, 1, 1, 1, 1, 1, 1, 1, 1, 1, 1, 1, 1, 1, 1, 1, 1, 1, 1, 1, 1, 1, 1, 1, 1, 1, 1, 1, 1, 1, 1, 1, 1, 1, 1, 1, 1, 1, 1, 1, 1, 1, 1, 1, 1, 1, 1, 1, 1, 1, 1, 1, 1, 1, 1, 1, 1, 1, 1, 1, 1, 1, 1, 1, 1, 1, 1, 1, 1, 1, 1, 1, 1, 1, 1, 1, 1, 1, 1, 1, 1, 1, 1, 1, 1, 1, 1, 1, 1, 1, 1, 1, 1, 1, 1, 1, 1, 1, 1, 1, 1, 1, 1, 1, 1, 1, 1, 1, 1, 1, 1, 1, 1, 1, 1, 1, 1, 1, 1, 1, 1, 1, 1, 1, 1, 1, 1, 1, 1, 1, 1, 1, 1, 1, 1, 1, 1, 1, 1, 1, 1, 1, 1, 1, 1, 1, 1, 1, 1, 1, 1, 1, 1, 1, 1, 1, 1, 1, 1, 1, 1, 1, 1, 1, 1, 1, 1, 1, 1, 1, 1, 1, 1, 1, 1, 1, 1, 1, 1, 1, 1, 1, 1, 1, 1, 1, 1, 1, 1, 1, 1, 1, 1, 1, 1, 1, 1, 1, 1, 1, 1, 1, 1, 1, 1, 1, 1, 1, 1, 1, 1, 1, 1, 1, 1, 1, 1, 1, 1, 1, 1, 1, 1, 1, 1, 1, 1, 1, 1, 1, 1, 1, 1, 1, 1, 1, 1, 1, 1, 1, 1, 1, 1, 1, 1, 1, 1, 1, 1, 1, 1, 1, 1, 1, 1, 1, 1, 1, 1, 1, 1, 1, 1, 1, 1, 1, 1, 1, 1, 1, 1, 1, 1, 1, 1, 1, 1, 1, 1, 1, 1, 1, 1, 1, 1, 1, 1, 1, 1, 1, 1, 1, 1, 1, 1, 1, 1, 1, 1, 1, 1, 1, 1, 1, 1, 1, 1, 1, 1, 1, 1, 1, 1, 1, 1, 1, 1, 1, 1, 1, 1, 1, 1, 1, 1, 1, 1, 1, 1, 1, 1, 1, 1, 1, 1, 1, 1, 1, 1, 1, 1, 1, 1, 1, 1, 1, 1, 1, 1, 1, 1, 1, 1, 1, 1, 1, 1, 1, 1, 1, 1, 1, 1, 1, 1, 1, 1, 1, 1, 1, 1, 1, 1, 1, 1, 0, 0, 0, 0, 0, 0])
me_cube_001.materials.append(mat_material_001)
me_cube_001.materials.append(mat_hot_plate_mat)
me_cube_001.use_remesh_preserve_volume = False
me_cube_001.use_remesh_preserve_attributes = False
me_cube_001.use_mirror_vertex_groups = False
me_cube_001.update()

# ---- objects
ob_lamp = bpy.data.objects.new('Lamp', light_lamp)
ob_camera = bpy.data.objects.new('Camera', cam_camera)
ob_stove = bpy.data.objects.new('stove', me_cube_001)

# ---- transforms, parenting, visibility, modifiers, constraints
ob_lamp.location = (4.076, 1.005, 5.904)
ob_lamp.rotation_euler = (0.6503, 0.05522, 1.866)
ob_lamp.lock_rotations_4d = False
ob_lamp.empty_display_type = 'ARROWS'
ob_lamp.color = (0.0, 0.0, 0.0, 0.0)
ob_lamp.lineart.crease_threshold = 0.0
ob_camera.location = (7.481, -6.508, 5.344)
ob_camera.rotation_euler = (1.109, 0.01082, 0.8149)
ob_camera.lock_rotations_4d = False
ob_camera.empty_display_type = 'ARROWS'
ob_camera.color = (0.0, 0.0, 0.0, 0.0)
ob_camera.display_type = 'WIRE'
ob_camera.lineart.crease_threshold = 0.0
ob_stove.location = (0.0, 0.0, 0.0)
ob_stove.lineart.crease_threshold = 0.0

# ---- collection membership
col_collection_1.objects.link(ob_lamp)
col_collection_1.objects.link(ob_camera)
col_collection_1.objects.link(ob_stove)

# ---- scene / render settings (as saved in the file)
scene.camera = ob_camera
scene.frame_start = 1; scene.frame_end = 250; scene.frame_set(1)
scene.render.engine = 'BLENDER_EEVEE_NEXT'
scene.render.resolution_percentage = 50
scene.render.dither_intensity = 0.0
scene.cycles.use_denoising = False
scene.cycles.samples = 10
scene.cycles.sampling_pattern = 'TABULATED_SOBOL'
scene.cycles.light_sampling_threshold = 0.0
scene.cycles.use_adaptive_sampling = False
scene.cycles.use_light_tree = False
scene.cycles.blur_glossy = 0.0
scene.cycles.pixel_filter_type = 'GAUSSIAN'
scene.cycles.sample_clamp_indirect = 0.0
scene.view_settings.view_transform = 'Standard'
bpy.context.view_layer.update()
